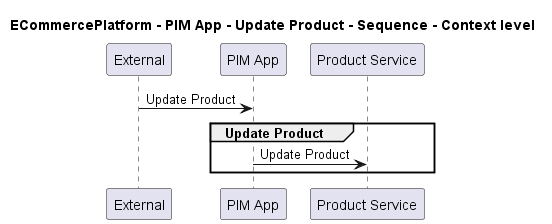

The diagram above was rendered by PlantUML. Its source (embedded in the PNG):
@startuml
!pragma layout smetana

title ECommercePlatform - PIM App - Update Product - Sequence - Context level

participant "External" as C4InterFlow.SoftwareSystems.ExternalSystem
participant "PIM App" as ECommercePlatform.SoftwareSystems.PIMApp
participant "Product Service" as ECommercePlatform.SoftwareSystems.ProductService

C4InterFlow.SoftwareSystems.ExternalSystem -> ECommercePlatform.SoftwareSystems.PIMApp : Update Product
group Update Product
ECommercePlatform.SoftwareSystems.PIMApp -> ECommercePlatform.SoftwareSystems.ProductService : Update Product
end


@enduml